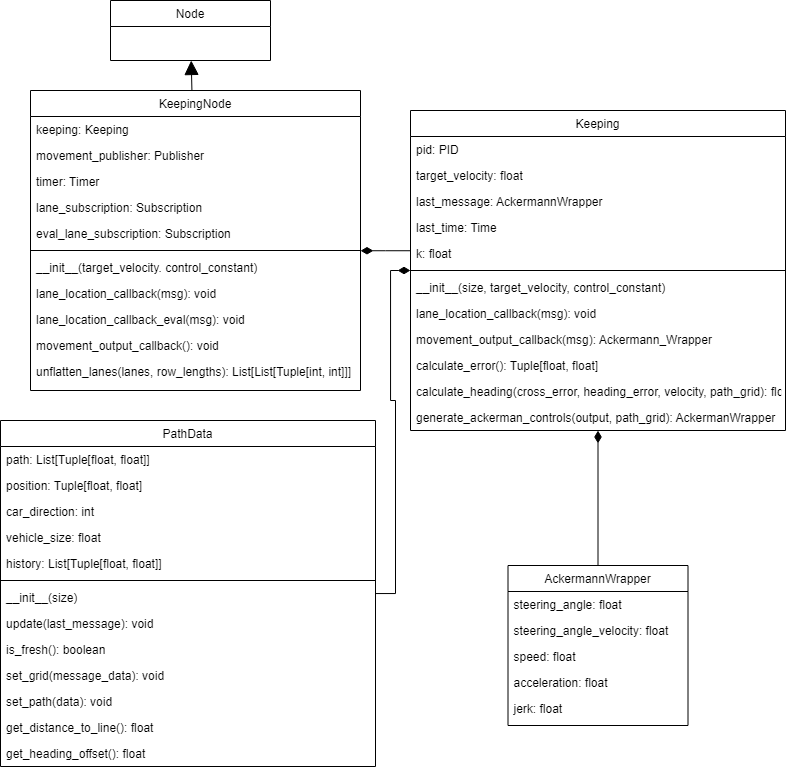

The diagram above was exported from draw.io. Its source (the exported page's mxGraphModel, read from the mxfile embedded in the PNG):
<mxGraphModel dx="1687" dy="918" grid="1" gridSize="10" guides="1" tooltips="1" connect="1" arrows="1" fold="1" page="1" pageScale="1" pageWidth="827" pageHeight="1169" math="0" shadow="0">
  <root>
    <mxCell id="WIyWlLk6GJQsqaUBKTNV-0" />
    <mxCell id="WIyWlLk6GJQsqaUBKTNV-1" parent="WIyWlLk6GJQsqaUBKTNV-0" />
    <mxCell id="zkfFHV4jXpPFQw0GAbJ--0" value="KeepingNode" style="swimlane;fontStyle=0;align=center;verticalAlign=top;childLayout=stackLayout;horizontal=1;startSize=26;horizontalStack=0;resizeParent=1;resizeLast=0;collapsible=1;marginBottom=0;rounded=0;shadow=0;strokeWidth=1;" parent="WIyWlLk6GJQsqaUBKTNV-1" vertex="1">
      <mxGeometry x="220" y="110" width="330" height="300" as="geometry">
        <mxRectangle x="230" y="140" width="160" height="26" as="alternateBounds" />
      </mxGeometry>
    </mxCell>
    <mxCell id="zkfFHV4jXpPFQw0GAbJ--1" value="keeping: Keeping" style="text;align=left;verticalAlign=top;spacingLeft=4;spacingRight=4;overflow=hidden;rotatable=0;points=[[0,0.5],[1,0.5]];portConstraint=eastwest;" parent="zkfFHV4jXpPFQw0GAbJ--0" vertex="1">
      <mxGeometry y="26" width="330" height="26" as="geometry" />
    </mxCell>
    <mxCell id="3jvjCzWoeo_EEDK74EF3-0" value="movement_publisher: Publisher" style="text;align=left;verticalAlign=top;spacingLeft=4;spacingRight=4;overflow=hidden;rotatable=0;points=[[0,0.5],[1,0.5]];portConstraint=eastwest;rounded=0;shadow=0;html=0;" vertex="1" parent="zkfFHV4jXpPFQw0GAbJ--0">
      <mxGeometry y="52" width="330" height="26" as="geometry" />
    </mxCell>
    <mxCell id="zkfFHV4jXpPFQw0GAbJ--3" value="timer: Timer" style="text;align=left;verticalAlign=top;spacingLeft=4;spacingRight=4;overflow=hidden;rotatable=0;points=[[0,0.5],[1,0.5]];portConstraint=eastwest;rounded=0;shadow=0;html=0;" parent="zkfFHV4jXpPFQw0GAbJ--0" vertex="1">
      <mxGeometry y="78" width="330" height="26" as="geometry" />
    </mxCell>
    <mxCell id="3jvjCzWoeo_EEDK74EF3-1" value="lane_subscription: Subscription" style="text;align=left;verticalAlign=top;spacingLeft=4;spacingRight=4;overflow=hidden;rotatable=0;points=[[0,0.5],[1,0.5]];portConstraint=eastwest;rounded=0;shadow=0;html=0;" vertex="1" parent="zkfFHV4jXpPFQw0GAbJ--0">
      <mxGeometry y="104" width="330" height="26" as="geometry" />
    </mxCell>
    <mxCell id="3jvjCzWoeo_EEDK74EF3-2" value="eval_lane_subscription: Subscription" style="text;align=left;verticalAlign=top;spacingLeft=4;spacingRight=4;overflow=hidden;rotatable=0;points=[[0,0.5],[1,0.5]];portConstraint=eastwest;rounded=0;shadow=0;html=0;" vertex="1" parent="zkfFHV4jXpPFQw0GAbJ--0">
      <mxGeometry y="130" width="330" height="26" as="geometry" />
    </mxCell>
    <mxCell id="zkfFHV4jXpPFQw0GAbJ--4" value="" style="line;html=1;strokeWidth=1;align=left;verticalAlign=middle;spacingTop=-1;spacingLeft=3;spacingRight=3;rotatable=0;labelPosition=right;points=[];portConstraint=eastwest;" parent="zkfFHV4jXpPFQw0GAbJ--0" vertex="1">
      <mxGeometry y="156" width="330" height="8" as="geometry" />
    </mxCell>
    <mxCell id="zkfFHV4jXpPFQw0GAbJ--5" value="__init__(target_velocity. control_constant)" style="text;align=left;verticalAlign=top;spacingLeft=4;spacingRight=4;overflow=hidden;rotatable=0;points=[[0,0.5],[1,0.5]];portConstraint=eastwest;" parent="zkfFHV4jXpPFQw0GAbJ--0" vertex="1">
      <mxGeometry y="164" width="330" height="26" as="geometry" />
    </mxCell>
    <mxCell id="3jvjCzWoeo_EEDK74EF3-3" value="lane_location_callback(msg): void" style="text;align=left;verticalAlign=top;spacingLeft=4;spacingRight=4;overflow=hidden;rotatable=0;points=[[0,0.5],[1,0.5]];portConstraint=eastwest;" vertex="1" parent="zkfFHV4jXpPFQw0GAbJ--0">
      <mxGeometry y="190" width="330" height="26" as="geometry" />
    </mxCell>
    <mxCell id="3jvjCzWoeo_EEDK74EF3-4" value="lane_location_callback_eval(msg): void" style="text;align=left;verticalAlign=top;spacingLeft=4;spacingRight=4;overflow=hidden;rotatable=0;points=[[0,0.5],[1,0.5]];portConstraint=eastwest;" vertex="1" parent="zkfFHV4jXpPFQw0GAbJ--0">
      <mxGeometry y="216" width="330" height="26" as="geometry" />
    </mxCell>
    <mxCell id="3jvjCzWoeo_EEDK74EF3-5" value="movement_output_callback(): void" style="text;align=left;verticalAlign=top;spacingLeft=4;spacingRight=4;overflow=hidden;rotatable=0;points=[[0,0.5],[1,0.5]];portConstraint=eastwest;" vertex="1" parent="zkfFHV4jXpPFQw0GAbJ--0">
      <mxGeometry y="242" width="330" height="26" as="geometry" />
    </mxCell>
    <mxCell id="3jvjCzWoeo_EEDK74EF3-6" value="unflatten_lanes(lanes, row_lengths): List[List[Tuple[int, int]]]" style="text;align=left;verticalAlign=top;spacingLeft=4;spacingRight=4;overflow=hidden;rotatable=0;points=[[0,0.5],[1,0.5]];portConstraint=eastwest;" vertex="1" parent="zkfFHV4jXpPFQw0GAbJ--0">
      <mxGeometry y="268" width="330" height="26" as="geometry" />
    </mxCell>
    <mxCell id="zkfFHV4jXpPFQw0GAbJ--6" value="Keeping" style="swimlane;fontStyle=0;align=center;verticalAlign=top;childLayout=stackLayout;horizontal=1;startSize=26;horizontalStack=0;resizeParent=1;resizeLast=0;collapsible=1;marginBottom=0;rounded=0;shadow=0;strokeWidth=1;" parent="WIyWlLk6GJQsqaUBKTNV-1" vertex="1">
      <mxGeometry x="600" y="130" width="375" height="320" as="geometry">
        <mxRectangle x="130" y="380" width="160" height="26" as="alternateBounds" />
      </mxGeometry>
    </mxCell>
    <mxCell id="zkfFHV4jXpPFQw0GAbJ--7" value="pid: PID    " style="text;align=left;verticalAlign=top;spacingLeft=4;spacingRight=4;overflow=hidden;rotatable=0;points=[[0,0.5],[1,0.5]];portConstraint=eastwest;" parent="zkfFHV4jXpPFQw0GAbJ--6" vertex="1">
      <mxGeometry y="26" width="375" height="26" as="geometry" />
    </mxCell>
    <mxCell id="zkfFHV4jXpPFQw0GAbJ--8" value="target_velocity: float" style="text;align=left;verticalAlign=top;spacingLeft=4;spacingRight=4;overflow=hidden;rotatable=0;points=[[0,0.5],[1,0.5]];portConstraint=eastwest;rounded=0;shadow=0;html=0;" parent="zkfFHV4jXpPFQw0GAbJ--6" vertex="1">
      <mxGeometry y="52" width="375" height="26" as="geometry" />
    </mxCell>
    <mxCell id="3jvjCzWoeo_EEDK74EF3-7" value="last_message: AckermannWrapper" style="text;align=left;verticalAlign=top;spacingLeft=4;spacingRight=4;overflow=hidden;rotatable=0;points=[[0,0.5],[1,0.5]];portConstraint=eastwest;rounded=0;shadow=0;html=0;" vertex="1" parent="zkfFHV4jXpPFQw0GAbJ--6">
      <mxGeometry y="78" width="375" height="26" as="geometry" />
    </mxCell>
    <mxCell id="3jvjCzWoeo_EEDK74EF3-8" value="last_time: Time" style="text;align=left;verticalAlign=top;spacingLeft=4;spacingRight=4;overflow=hidden;rotatable=0;points=[[0,0.5],[1,0.5]];portConstraint=eastwest;rounded=0;shadow=0;html=0;" vertex="1" parent="zkfFHV4jXpPFQw0GAbJ--6">
      <mxGeometry y="104" width="375" height="26" as="geometry" />
    </mxCell>
    <mxCell id="3jvjCzWoeo_EEDK74EF3-9" value="k: float" style="text;align=left;verticalAlign=top;spacingLeft=4;spacingRight=4;overflow=hidden;rotatable=0;points=[[0,0.5],[1,0.5]];portConstraint=eastwest;rounded=0;shadow=0;html=0;" vertex="1" parent="zkfFHV4jXpPFQw0GAbJ--6">
      <mxGeometry y="130" width="375" height="26" as="geometry" />
    </mxCell>
    <mxCell id="zkfFHV4jXpPFQw0GAbJ--9" value="" style="line;html=1;strokeWidth=1;align=left;verticalAlign=middle;spacingTop=-1;spacingLeft=3;spacingRight=3;rotatable=0;labelPosition=right;points=[];portConstraint=eastwest;" parent="zkfFHV4jXpPFQw0GAbJ--6" vertex="1">
      <mxGeometry y="156" width="375" height="8" as="geometry" />
    </mxCell>
    <mxCell id="zkfFHV4jXpPFQw0GAbJ--10" value="__init__(size, target_velocity, control_constant)" style="text;align=left;verticalAlign=top;spacingLeft=4;spacingRight=4;overflow=hidden;rotatable=0;points=[[0,0.5],[1,0.5]];portConstraint=eastwest;fontStyle=0" parent="zkfFHV4jXpPFQw0GAbJ--6" vertex="1">
      <mxGeometry y="164" width="375" height="26" as="geometry" />
    </mxCell>
    <mxCell id="zkfFHV4jXpPFQw0GAbJ--11" value="lane_location_callback(msg): void" style="text;align=left;verticalAlign=top;spacingLeft=4;spacingRight=4;overflow=hidden;rotatable=0;points=[[0,0.5],[1,0.5]];portConstraint=eastwest;" parent="zkfFHV4jXpPFQw0GAbJ--6" vertex="1">
      <mxGeometry y="190" width="375" height="26" as="geometry" />
    </mxCell>
    <mxCell id="3jvjCzWoeo_EEDK74EF3-11" value="movement_output_callback(msg): Ackermann_Wrapper" style="text;align=left;verticalAlign=top;spacingLeft=4;spacingRight=4;overflow=hidden;rotatable=0;points=[[0,0.5],[1,0.5]];portConstraint=eastwest;" vertex="1" parent="zkfFHV4jXpPFQw0GAbJ--6">
      <mxGeometry y="216" width="375" height="26" as="geometry" />
    </mxCell>
    <mxCell id="3jvjCzWoeo_EEDK74EF3-13" value="calculate_error(): Tuple[float, float]" style="text;align=left;verticalAlign=top;spacingLeft=4;spacingRight=4;overflow=hidden;rotatable=0;points=[[0,0.5],[1,0.5]];portConstraint=eastwest;" vertex="1" parent="zkfFHV4jXpPFQw0GAbJ--6">
      <mxGeometry y="242" width="375" height="26" as="geometry" />
    </mxCell>
    <mxCell id="3jvjCzWoeo_EEDK74EF3-12" value="calculate_heading(cross_error, heading_error, velocity, path_grid): float" style="text;align=left;verticalAlign=top;spacingLeft=4;spacingRight=4;overflow=hidden;rotatable=0;points=[[0,0.5],[1,0.5]];portConstraint=eastwest;" vertex="1" parent="zkfFHV4jXpPFQw0GAbJ--6">
      <mxGeometry y="268" width="375" height="26" as="geometry" />
    </mxCell>
    <mxCell id="3jvjCzWoeo_EEDK74EF3-14" value="generate_ackerman_controls(output, path_grid): AckermanWrapper" style="text;align=left;verticalAlign=top;spacingLeft=4;spacingRight=4;overflow=hidden;rotatable=0;points=[[0,0.5],[1,0.5]];portConstraint=eastwest;" vertex="1" parent="zkfFHV4jXpPFQw0GAbJ--6">
      <mxGeometry y="294" width="375" height="26" as="geometry" />
    </mxCell>
    <mxCell id="zkfFHV4jXpPFQw0GAbJ--12" value="" style="endArrow=diamondThin;endSize=10;endFill=1;shadow=0;strokeWidth=1;rounded=0;curved=0;edgeStyle=elbowEdgeStyle;elbow=vertical;" parent="WIyWlLk6GJQsqaUBKTNV-1" source="zkfFHV4jXpPFQw0GAbJ--6" target="zkfFHV4jXpPFQw0GAbJ--0" edge="1">
      <mxGeometry width="160" relative="1" as="geometry">
        <mxPoint x="200" y="203" as="sourcePoint" />
        <mxPoint x="200" y="203" as="targetPoint" />
      </mxGeometry>
    </mxCell>
    <mxCell id="zkfFHV4jXpPFQw0GAbJ--17" value="Node" style="swimlane;fontStyle=0;align=center;verticalAlign=top;childLayout=stackLayout;horizontal=1;startSize=26;horizontalStack=0;resizeParent=1;resizeLast=0;collapsible=1;marginBottom=0;rounded=0;shadow=0;strokeWidth=1;" parent="WIyWlLk6GJQsqaUBKTNV-1" vertex="1">
      <mxGeometry x="300" y="20" width="160" height="60" as="geometry">
        <mxRectangle x="550" y="140" width="160" height="26" as="alternateBounds" />
      </mxGeometry>
    </mxCell>
    <mxCell id="L827osaywvA-2vfMV8ud-1" value="" style="endArrow=block;endFill=1;endSize=12;html=1;rounded=0;" parent="WIyWlLk6GJQsqaUBKTNV-1" source="zkfFHV4jXpPFQw0GAbJ--0" target="zkfFHV4jXpPFQw0GAbJ--17" edge="1">
      <mxGeometry width="160" relative="1" as="geometry">
        <mxPoint x="330" y="200" as="sourcePoint" />
        <mxPoint x="490" y="200" as="targetPoint" />
      </mxGeometry>
    </mxCell>
    <mxCell id="3jvjCzWoeo_EEDK74EF3-28" style="edgeStyle=orthogonalEdgeStyle;rounded=0;orthogonalLoop=1;jettySize=auto;html=1;endArrow=diamondThin;endFill=1;endSize=10;" edge="1" parent="WIyWlLk6GJQsqaUBKTNV-1" source="3jvjCzWoeo_EEDK74EF3-15" target="zkfFHV4jXpPFQw0GAbJ--6">
      <mxGeometry relative="1" as="geometry" />
    </mxCell>
    <mxCell id="3jvjCzWoeo_EEDK74EF3-15" value="AckermannWrapper" style="swimlane;fontStyle=0;align=center;verticalAlign=top;childLayout=stackLayout;horizontal=1;startSize=26;horizontalStack=0;resizeParent=1;resizeLast=0;collapsible=1;marginBottom=0;rounded=0;shadow=0;strokeWidth=1;" vertex="1" parent="WIyWlLk6GJQsqaUBKTNV-1">
      <mxGeometry x="697.5" y="585" width="180" height="160" as="geometry">
        <mxRectangle x="130" y="380" width="160" height="26" as="alternateBounds" />
      </mxGeometry>
    </mxCell>
    <mxCell id="3jvjCzWoeo_EEDK74EF3-16" value="steering_angle: float" style="text;align=left;verticalAlign=top;spacingLeft=4;spacingRight=4;overflow=hidden;rotatable=0;points=[[0,0.5],[1,0.5]];portConstraint=eastwest;" vertex="1" parent="3jvjCzWoeo_EEDK74EF3-15">
      <mxGeometry y="26" width="180" height="26" as="geometry" />
    </mxCell>
    <mxCell id="3jvjCzWoeo_EEDK74EF3-17" value="steering_angle_velocity: float" style="text;align=left;verticalAlign=top;spacingLeft=4;spacingRight=4;overflow=hidden;rotatable=0;points=[[0,0.5],[1,0.5]];portConstraint=eastwest;rounded=0;shadow=0;html=0;" vertex="1" parent="3jvjCzWoeo_EEDK74EF3-15">
      <mxGeometry y="52" width="180" height="26" as="geometry" />
    </mxCell>
    <mxCell id="3jvjCzWoeo_EEDK74EF3-18" value="speed: float" style="text;align=left;verticalAlign=top;spacingLeft=4;spacingRight=4;overflow=hidden;rotatable=0;points=[[0,0.5],[1,0.5]];portConstraint=eastwest;rounded=0;shadow=0;html=0;" vertex="1" parent="3jvjCzWoeo_EEDK74EF3-15">
      <mxGeometry y="78" width="180" height="26" as="geometry" />
    </mxCell>
    <mxCell id="3jvjCzWoeo_EEDK74EF3-19" value="acceleration: float" style="text;align=left;verticalAlign=top;spacingLeft=4;spacingRight=4;overflow=hidden;rotatable=0;points=[[0,0.5],[1,0.5]];portConstraint=eastwest;rounded=0;shadow=0;html=0;" vertex="1" parent="3jvjCzWoeo_EEDK74EF3-15">
      <mxGeometry y="104" width="180" height="26" as="geometry" />
    </mxCell>
    <mxCell id="3jvjCzWoeo_EEDK74EF3-20" value="jerk: float" style="text;align=left;verticalAlign=top;spacingLeft=4;spacingRight=4;overflow=hidden;rotatable=0;points=[[0,0.5],[1,0.5]];portConstraint=eastwest;rounded=0;shadow=0;html=0;" vertex="1" parent="3jvjCzWoeo_EEDK74EF3-15">
      <mxGeometry y="130" width="180" height="26" as="geometry" />
    </mxCell>
    <mxCell id="3jvjCzWoeo_EEDK74EF3-29" value="PathData" style="swimlane;fontStyle=0;align=center;verticalAlign=top;childLayout=stackLayout;horizontal=1;startSize=26;horizontalStack=0;resizeParent=1;resizeLast=0;collapsible=1;marginBottom=0;rounded=0;shadow=0;strokeWidth=1;" vertex="1" parent="WIyWlLk6GJQsqaUBKTNV-1">
      <mxGeometry x="190" y="440" width="375" height="346" as="geometry">
        <mxRectangle x="130" y="380" width="160" height="26" as="alternateBounds" />
      </mxGeometry>
    </mxCell>
    <mxCell id="3jvjCzWoeo_EEDK74EF3-30" value="path: List[Tuple[float, float]]" style="text;align=left;verticalAlign=top;spacingLeft=4;spacingRight=4;overflow=hidden;rotatable=0;points=[[0,0.5],[1,0.5]];portConstraint=eastwest;" vertex="1" parent="3jvjCzWoeo_EEDK74EF3-29">
      <mxGeometry y="26" width="375" height="26" as="geometry" />
    </mxCell>
    <mxCell id="3jvjCzWoeo_EEDK74EF3-31" value="position: Tuple[float, float]" style="text;align=left;verticalAlign=top;spacingLeft=4;spacingRight=4;overflow=hidden;rotatable=0;points=[[0,0.5],[1,0.5]];portConstraint=eastwest;rounded=0;shadow=0;html=0;" vertex="1" parent="3jvjCzWoeo_EEDK74EF3-29">
      <mxGeometry y="52" width="375" height="26" as="geometry" />
    </mxCell>
    <mxCell id="3jvjCzWoeo_EEDK74EF3-32" value="car_direction: int" style="text;align=left;verticalAlign=top;spacingLeft=4;spacingRight=4;overflow=hidden;rotatable=0;points=[[0,0.5],[1,0.5]];portConstraint=eastwest;rounded=0;shadow=0;html=0;" vertex="1" parent="3jvjCzWoeo_EEDK74EF3-29">
      <mxGeometry y="78" width="375" height="26" as="geometry" />
    </mxCell>
    <mxCell id="3jvjCzWoeo_EEDK74EF3-33" value="vehicle_size: float" style="text;align=left;verticalAlign=top;spacingLeft=4;spacingRight=4;overflow=hidden;rotatable=0;points=[[0,0.5],[1,0.5]];portConstraint=eastwest;rounded=0;shadow=0;html=0;" vertex="1" parent="3jvjCzWoeo_EEDK74EF3-29">
      <mxGeometry y="104" width="375" height="26" as="geometry" />
    </mxCell>
    <mxCell id="3jvjCzWoeo_EEDK74EF3-34" value="history: List[Tuple[float, float]]" style="text;align=left;verticalAlign=top;spacingLeft=4;spacingRight=4;overflow=hidden;rotatable=0;points=[[0,0.5],[1,0.5]];portConstraint=eastwest;rounded=0;shadow=0;html=0;" vertex="1" parent="3jvjCzWoeo_EEDK74EF3-29">
      <mxGeometry y="130" width="375" height="26" as="geometry" />
    </mxCell>
    <mxCell id="3jvjCzWoeo_EEDK74EF3-35" value="" style="line;html=1;strokeWidth=1;align=left;verticalAlign=middle;spacingTop=-1;spacingLeft=3;spacingRight=3;rotatable=0;labelPosition=right;points=[];portConstraint=eastwest;" vertex="1" parent="3jvjCzWoeo_EEDK74EF3-29">
      <mxGeometry y="156" width="375" height="8" as="geometry" />
    </mxCell>
    <mxCell id="3jvjCzWoeo_EEDK74EF3-36" value="__init__(size)" style="text;align=left;verticalAlign=top;spacingLeft=4;spacingRight=4;overflow=hidden;rotatable=0;points=[[0,0.5],[1,0.5]];portConstraint=eastwest;fontStyle=0" vertex="1" parent="3jvjCzWoeo_EEDK74EF3-29">
      <mxGeometry y="164" width="375" height="26" as="geometry" />
    </mxCell>
    <mxCell id="3jvjCzWoeo_EEDK74EF3-37" value="update(last_message): void" style="text;align=left;verticalAlign=top;spacingLeft=4;spacingRight=4;overflow=hidden;rotatable=0;points=[[0,0.5],[1,0.5]];portConstraint=eastwest;" vertex="1" parent="3jvjCzWoeo_EEDK74EF3-29">
      <mxGeometry y="190" width="375" height="26" as="geometry" />
    </mxCell>
    <mxCell id="3jvjCzWoeo_EEDK74EF3-38" value="is_fresh(): boolean" style="text;align=left;verticalAlign=top;spacingLeft=4;spacingRight=4;overflow=hidden;rotatable=0;points=[[0,0.5],[1,0.5]];portConstraint=eastwest;" vertex="1" parent="3jvjCzWoeo_EEDK74EF3-29">
      <mxGeometry y="216" width="375" height="26" as="geometry" />
    </mxCell>
    <mxCell id="3jvjCzWoeo_EEDK74EF3-39" value="set_grid(message_data): void" style="text;align=left;verticalAlign=top;spacingLeft=4;spacingRight=4;overflow=hidden;rotatable=0;points=[[0,0.5],[1,0.5]];portConstraint=eastwest;" vertex="1" parent="3jvjCzWoeo_EEDK74EF3-29">
      <mxGeometry y="242" width="375" height="26" as="geometry" />
    </mxCell>
    <mxCell id="3jvjCzWoeo_EEDK74EF3-40" value="set_path(data): void" style="text;align=left;verticalAlign=top;spacingLeft=4;spacingRight=4;overflow=hidden;rotatable=0;points=[[0,0.5],[1,0.5]];portConstraint=eastwest;" vertex="1" parent="3jvjCzWoeo_EEDK74EF3-29">
      <mxGeometry y="268" width="375" height="26" as="geometry" />
    </mxCell>
    <mxCell id="3jvjCzWoeo_EEDK74EF3-42" value="get_distance_to_line(): float" style="text;align=left;verticalAlign=top;spacingLeft=4;spacingRight=4;overflow=hidden;rotatable=0;points=[[0,0.5],[1,0.5]];portConstraint=eastwest;" vertex="1" parent="3jvjCzWoeo_EEDK74EF3-29">
      <mxGeometry y="294" width="375" height="26" as="geometry" />
    </mxCell>
    <mxCell id="3jvjCzWoeo_EEDK74EF3-41" value="get_heading_offset(): float" style="text;align=left;verticalAlign=top;spacingLeft=4;spacingRight=4;overflow=hidden;rotatable=0;points=[[0,0.5],[1,0.5]];portConstraint=eastwest;" vertex="1" parent="3jvjCzWoeo_EEDK74EF3-29">
      <mxGeometry y="320" width="375" height="26" as="geometry" />
    </mxCell>
    <mxCell id="3jvjCzWoeo_EEDK74EF3-43" style="edgeStyle=orthogonalEdgeStyle;rounded=0;orthogonalLoop=1;jettySize=auto;html=1;endArrow=diamondThin;endFill=1;endSize=10;" edge="1" parent="WIyWlLk6GJQsqaUBKTNV-1" source="3jvjCzWoeo_EEDK74EF3-29" target="zkfFHV4jXpPFQw0GAbJ--6">
      <mxGeometry relative="1" as="geometry">
        <mxPoint x="680" y="620" as="sourcePoint" />
        <mxPoint x="583" y="620" as="targetPoint" />
      </mxGeometry>
    </mxCell>
  </root>
</mxGraphModel>